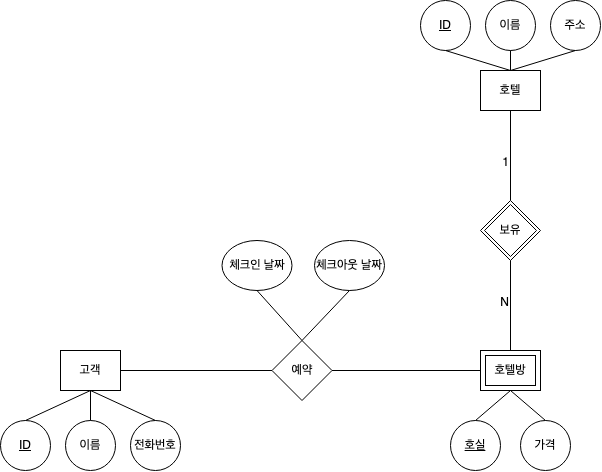

The diagram above was exported from draw.io. Its source (the exported page's mxGraphModel, read from the mxfile embedded in the PNG):
<mxGraphModel dx="1363" dy="663" grid="1" gridSize="10" guides="1" tooltips="1" connect="1" arrows="0" fold="1" page="1" pageScale="1" pageWidth="827" pageHeight="1169" math="0" shadow="0">
  <root>
    <mxCell id="0" />
    <mxCell id="1" parent="0" />
    <mxCell id="tLw9c7BUZU8AaxYgP4gd-1" value="고객" style="rounded=0;whiteSpace=wrap;html=1;" parent="1" vertex="1">
      <mxGeometry x="160" y="550" width="60" height="40" as="geometry" />
    </mxCell>
    <mxCell id="tLw9c7BUZU8AaxYgP4gd-2" value="호텔" style="rounded=0;whiteSpace=wrap;html=1;" parent="1" vertex="1">
      <mxGeometry x="580" y="270" width="60" height="40" as="geometry" />
    </mxCell>
    <mxCell id="tLw9c7BUZU8AaxYgP4gd-4" value="&lt;u&gt;ID&lt;/u&gt;" style="ellipse;whiteSpace=wrap;html=1;" parent="1" vertex="1">
      <mxGeometry x="100" y="620" width="50" height="50" as="geometry" />
    </mxCell>
    <mxCell id="tLw9c7BUZU8AaxYgP4gd-5" value="이름" style="ellipse;whiteSpace=wrap;html=1;" parent="1" vertex="1">
      <mxGeometry x="165" y="620" width="50" height="50" as="geometry" />
    </mxCell>
    <mxCell id="tLw9c7BUZU8AaxYgP4gd-7" value="전화번호" style="ellipse;whiteSpace=wrap;html=1;" parent="1" vertex="1">
      <mxGeometry x="230" y="620" width="50" height="50" as="geometry" />
    </mxCell>
    <mxCell id="tLw9c7BUZU8AaxYgP4gd-10" value="" style="endArrow=none;html=1;rounded=0;entryX=0.5;entryY=0;entryDx=0;entryDy=0;exitX=0.5;exitY=1;exitDx=0;exitDy=0;" parent="1" source="tLw9c7BUZU8AaxYgP4gd-1" target="tLw9c7BUZU8AaxYgP4gd-4" edge="1">
      <mxGeometry width="50" height="50" relative="1" as="geometry">
        <mxPoint x="390" y="770" as="sourcePoint" />
        <mxPoint x="440" y="720" as="targetPoint" />
      </mxGeometry>
    </mxCell>
    <mxCell id="tLw9c7BUZU8AaxYgP4gd-11" value="" style="endArrow=none;html=1;rounded=0;" parent="1" source="tLw9c7BUZU8AaxYgP4gd-1" edge="1">
      <mxGeometry width="50" height="50" relative="1" as="geometry">
        <mxPoint x="390" y="770" as="sourcePoint" />
        <mxPoint x="190" y="620" as="targetPoint" />
      </mxGeometry>
    </mxCell>
    <mxCell id="tLw9c7BUZU8AaxYgP4gd-12" value="" style="endArrow=none;html=1;rounded=0;entryX=0.5;entryY=0;entryDx=0;entryDy=0;" parent="1" target="tLw9c7BUZU8AaxYgP4gd-7" edge="1">
      <mxGeometry width="50" height="50" relative="1" as="geometry">
        <mxPoint x="190" y="590" as="sourcePoint" />
        <mxPoint x="440" y="720" as="targetPoint" />
      </mxGeometry>
    </mxCell>
    <mxCell id="tLw9c7BUZU8AaxYgP4gd-13" value="&lt;u&gt;ID&lt;/u&gt;" style="ellipse;whiteSpace=wrap;html=1;" parent="1" vertex="1">
      <mxGeometry x="520" y="200" width="50" height="50" as="geometry" />
    </mxCell>
    <mxCell id="tLw9c7BUZU8AaxYgP4gd-14" value="이름" style="ellipse;whiteSpace=wrap;html=1;" parent="1" vertex="1">
      <mxGeometry x="585" y="200" width="50" height="50" as="geometry" />
    </mxCell>
    <mxCell id="tLw9c7BUZU8AaxYgP4gd-16" value="주소" style="ellipse;whiteSpace=wrap;html=1;" parent="1" vertex="1">
      <mxGeometry x="650" y="200" width="50" height="50" as="geometry" />
    </mxCell>
    <mxCell id="tLw9c7BUZU8AaxYgP4gd-18" value="" style="endArrow=none;html=1;rounded=0;entryX=0.5;entryY=1;entryDx=0;entryDy=0;exitX=0.5;exitY=0;exitDx=0;exitDy=0;" parent="1" source="tLw9c7BUZU8AaxYgP4gd-2" target="tLw9c7BUZU8AaxYgP4gd-13" edge="1">
      <mxGeometry width="50" height="50" relative="1" as="geometry">
        <mxPoint x="300" y="350" as="sourcePoint" />
        <mxPoint x="350" y="300" as="targetPoint" />
      </mxGeometry>
    </mxCell>
    <mxCell id="tLw9c7BUZU8AaxYgP4gd-19" value="" style="endArrow=none;html=1;rounded=0;entryX=0.5;entryY=1;entryDx=0;entryDy=0;" parent="1" target="tLw9c7BUZU8AaxYgP4gd-14" edge="1">
      <mxGeometry width="50" height="50" relative="1" as="geometry">
        <mxPoint x="610" y="270" as="sourcePoint" />
        <mxPoint x="440" y="360" as="targetPoint" />
      </mxGeometry>
    </mxCell>
    <mxCell id="tLw9c7BUZU8AaxYgP4gd-20" value="" style="endArrow=none;html=1;rounded=0;entryX=0.5;entryY=1;entryDx=0;entryDy=0;" parent="1" target="tLw9c7BUZU8AaxYgP4gd-16" edge="1">
      <mxGeometry width="50" height="50" relative="1" as="geometry">
        <mxPoint x="610" y="270" as="sourcePoint" />
        <mxPoint x="440" y="360" as="targetPoint" />
      </mxGeometry>
    </mxCell>
    <mxCell id="tLw9c7BUZU8AaxYgP4gd-27" value="보유" style="shape=rhombus;double=1;perimeter=rhombusPerimeter;whiteSpace=wrap;html=1;align=center;" parent="1" vertex="1">
      <mxGeometry x="580" y="400" width="60" height="60" as="geometry" />
    </mxCell>
    <mxCell id="tLw9c7BUZU8AaxYgP4gd-37" value="호텔방" style="shape=ext;margin=3;double=1;whiteSpace=wrap;html=1;align=center;" parent="1" vertex="1">
      <mxGeometry x="580" y="550" width="60" height="40" as="geometry" />
    </mxCell>
    <mxCell id="tLw9c7BUZU8AaxYgP4gd-64" value="" style="endArrow=none;html=1;rounded=0;entryX=0.5;entryY=1;entryDx=0;entryDy=0;" parent="1" source="tLw9c7BUZU8AaxYgP4gd-27" target="tLw9c7BUZU8AaxYgP4gd-2" edge="1">
      <mxGeometry relative="1" as="geometry">
        <mxPoint x="350" y="460" as="sourcePoint" />
        <mxPoint x="510" y="460" as="targetPoint" />
      </mxGeometry>
    </mxCell>
    <mxCell id="tLw9c7BUZU8AaxYgP4gd-65" value="1" style="resizable=0;html=1;whiteSpace=wrap;align=right;verticalAlign=bottom;" parent="tLw9c7BUZU8AaxYgP4gd-64" connectable="0" vertex="1">
      <mxGeometry x="1" relative="1" as="geometry">
        <mxPoint y="60" as="offset" />
      </mxGeometry>
    </mxCell>
    <mxCell id="tLw9c7BUZU8AaxYgP4gd-66" value="" style="endArrow=none;html=1;rounded=0;entryX=0.5;entryY=1;entryDx=0;entryDy=0;exitX=0.5;exitY=0;exitDx=0;exitDy=0;" parent="1" source="tLw9c7BUZU8AaxYgP4gd-37" target="tLw9c7BUZU8AaxYgP4gd-27" edge="1">
      <mxGeometry relative="1" as="geometry">
        <mxPoint x="350" y="460" as="sourcePoint" />
        <mxPoint x="510" y="460" as="targetPoint" />
      </mxGeometry>
    </mxCell>
    <mxCell id="tLw9c7BUZU8AaxYgP4gd-67" value="N" style="resizable=0;html=1;whiteSpace=wrap;align=right;verticalAlign=bottom;" parent="tLw9c7BUZU8AaxYgP4gd-66" connectable="0" vertex="1">
      <mxGeometry x="1" relative="1" as="geometry">
        <mxPoint y="50" as="offset" />
      </mxGeometry>
    </mxCell>
    <mxCell id="tLw9c7BUZU8AaxYgP4gd-69" value="예약" style="shape=rhombus;perimeter=rhombusPerimeter;whiteSpace=wrap;html=1;align=center;" parent="1" vertex="1">
      <mxGeometry x="371.5" y="540" width="60" height="60" as="geometry" />
    </mxCell>
    <mxCell id="tLw9c7BUZU8AaxYgP4gd-71" value="" style="endArrow=none;html=1;rounded=0;exitX=1;exitY=0.5;exitDx=0;exitDy=0;entryX=0;entryY=0.5;entryDx=0;entryDy=0;" parent="1" source="tLw9c7BUZU8AaxYgP4gd-1" target="tLw9c7BUZU8AaxYgP4gd-69" edge="1">
      <mxGeometry relative="1" as="geometry">
        <mxPoint x="310" y="460" as="sourcePoint" />
        <mxPoint x="470" y="460" as="targetPoint" />
      </mxGeometry>
    </mxCell>
    <mxCell id="tLw9c7BUZU8AaxYgP4gd-72" value="" style="endArrow=none;html=1;rounded=0;exitX=1;exitY=0.5;exitDx=0;exitDy=0;entryX=0;entryY=0.5;entryDx=0;entryDy=0;" parent="1" source="tLw9c7BUZU8AaxYgP4gd-69" target="tLw9c7BUZU8AaxYgP4gd-37" edge="1">
      <mxGeometry relative="1" as="geometry">
        <mxPoint x="310" y="460" as="sourcePoint" />
        <mxPoint x="470" y="460" as="targetPoint" />
      </mxGeometry>
    </mxCell>
    <mxCell id="tLw9c7BUZU8AaxYgP4gd-76" value="호실" style="ellipse;whiteSpace=wrap;html=1;align=center;fontStyle=4;" parent="1" vertex="1">
      <mxGeometry x="550" y="620" width="50" height="50" as="geometry" />
    </mxCell>
    <mxCell id="tLw9c7BUZU8AaxYgP4gd-77" value="" style="endArrow=none;html=1;rounded=0;entryX=0.5;entryY=1;entryDx=0;entryDy=0;exitX=0.5;exitY=0;exitDx=0;exitDy=0;" parent="1" source="tLw9c7BUZU8AaxYgP4gd-76" target="tLw9c7BUZU8AaxYgP4gd-37" edge="1">
      <mxGeometry relative="1" as="geometry">
        <mxPoint x="390" y="540" as="sourcePoint" />
        <mxPoint x="550" y="540" as="targetPoint" />
      </mxGeometry>
    </mxCell>
    <mxCell id="tLw9c7BUZU8AaxYgP4gd-79" value="가격&lt;br&gt;" style="ellipse;whiteSpace=wrap;html=1;align=center;" parent="1" vertex="1">
      <mxGeometry x="620" y="620" width="50" height="50" as="geometry" />
    </mxCell>
    <mxCell id="tLw9c7BUZU8AaxYgP4gd-80" value="" style="endArrow=none;html=1;rounded=0;exitX=0.5;exitY=0;exitDx=0;exitDy=0;" parent="1" source="tLw9c7BUZU8AaxYgP4gd-79" edge="1">
      <mxGeometry relative="1" as="geometry">
        <mxPoint x="470" y="540" as="sourcePoint" />
        <mxPoint x="610" y="590" as="targetPoint" />
      </mxGeometry>
    </mxCell>
    <mxCell id="tLw9c7BUZU8AaxYgP4gd-88" value="체크인 날짜" style="ellipse;whiteSpace=wrap;html=1;align=center;" parent="1" vertex="1">
      <mxGeometry x="321.5" y="440" width="70" height="50" as="geometry" />
    </mxCell>
    <mxCell id="tLw9c7BUZU8AaxYgP4gd-89" value="체크아웃 날짜" style="ellipse;whiteSpace=wrap;html=1;align=center;" parent="1" vertex="1">
      <mxGeometry x="414" y="440" width="70" height="50" as="geometry" />
    </mxCell>
    <mxCell id="tLw9c7BUZU8AaxYgP4gd-90" value="" style="endArrow=none;html=1;rounded=0;entryX=0.5;entryY=1;entryDx=0;entryDy=0;exitX=0.5;exitY=0;exitDx=0;exitDy=0;" parent="1" source="tLw9c7BUZU8AaxYgP4gd-69" target="tLw9c7BUZU8AaxYgP4gd-88" edge="1">
      <mxGeometry relative="1" as="geometry">
        <mxPoint x="370" y="520" as="sourcePoint" />
        <mxPoint x="530" y="520" as="targetPoint" />
      </mxGeometry>
    </mxCell>
    <mxCell id="tLw9c7BUZU8AaxYgP4gd-91" value="" style="endArrow=none;html=1;rounded=0;entryX=0.5;entryY=1;entryDx=0;entryDy=0;exitX=0.5;exitY=0;exitDx=0;exitDy=0;" parent="1" source="tLw9c7BUZU8AaxYgP4gd-69" target="tLw9c7BUZU8AaxYgP4gd-89" edge="1">
      <mxGeometry relative="1" as="geometry">
        <mxPoint x="370" y="520" as="sourcePoint" />
        <mxPoint x="530" y="520" as="targetPoint" />
      </mxGeometry>
    </mxCell>
  </root>
</mxGraphModel>